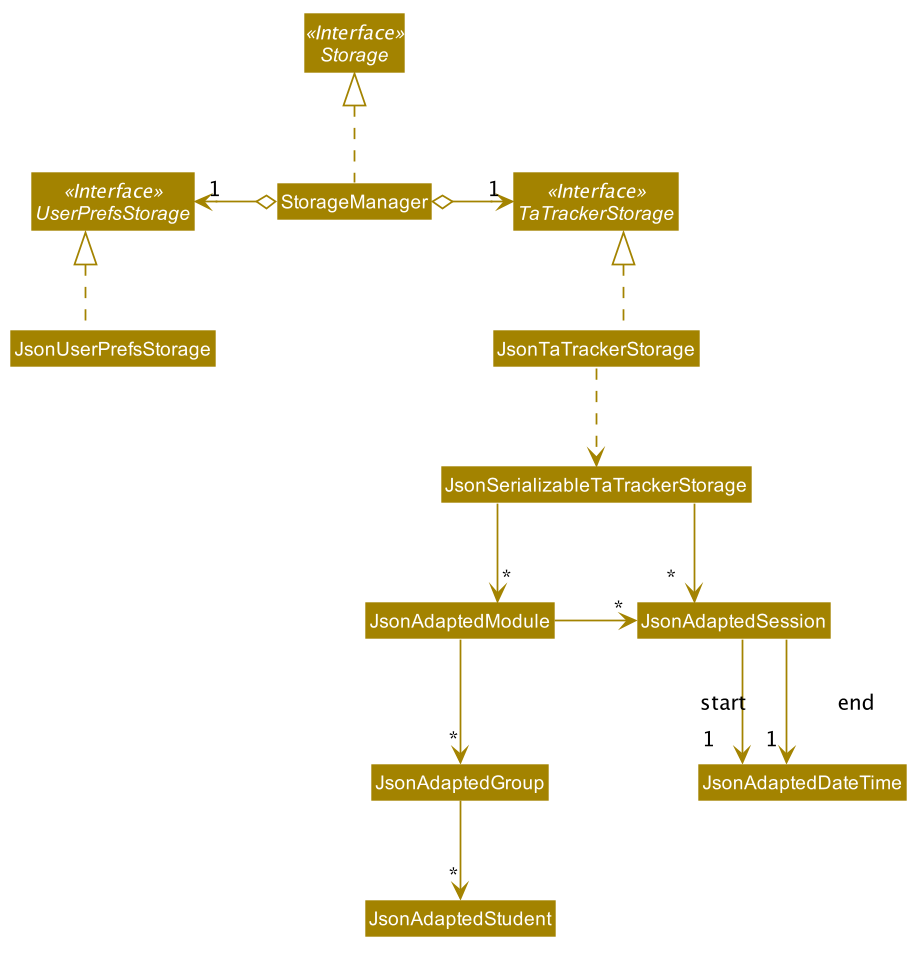

The diagram above was rendered by PlantUML. Its source (embedded in the PNG):
@startuml








skinparam BackgroundColor #FFFFFFF

skinparam Shadowing false

skinparam Class {
    FontColor #FFFFFF
    BorderThickness 1
    BorderColor #FFFFFF
    StereotypeFontColor #FFFFFF
    FontName Arial
}

skinparam Actor {
    BorderColor #000000
    Color #000000
    FontName Arial
}

skinparam Sequence {
    MessageAlign center
    BoxFontSize 15
    BoxPadding 0
    BoxFontColor #FFFFFF
    FontName Arial
}

skinparam Participant {
    FontColor #FFFFFFF
    Padding 20
}

skinparam MinClassWidth 50
skinparam ParticipantPadding 10
skinparam Shadowing false
skinparam DefaultTextAlignment center
skinparam packageStyle Rectangle

hide footbox
hide members
hide circle
skinparam arrowThickness 1.1
skinparam arrowColor #A38300
skinparam classBackgroundColor #A38300
skinparam linetype ortho
skinparam nodesep 50

Interface Storage <<Interface>>
Interface UserPrefsStorage <<Interface>>
Interface TaTrackerStorage <<Interface>>

Class StorageManager
Class JsonUserPrefsStorage
Class JsonTaTrackerStorage

StorageManager .up.|> Storage
StorageManager "1" o-left-> UserPrefsStorage
StorageManager "1" o-right-> TaTrackerStorage

JsonUserPrefsStorage -[hidden]up-> UserPrefsStorage
JsonTaTrackerStorage -[hidden]up-> TaTrackerStorage

JsonUserPrefsStorage -[hidden]right-> JsonTaTrackerStorage

JsonUserPrefsStorage .up.|> UserPrefsStorage

JsonTaTrackerStorage .up.|> TaTrackerStorage
JsonTaTrackerStorage .down.> JsonSerializableTaTrackerStorage

JsonSerializableTaTrackerStorage -down-> "*" JsonAdaptedModule
JsonSerializableTaTrackerStorage -down-> "*" JsonAdaptedSession

JsonAdaptedModule -right-> "*" JsonAdaptedSession

JsonAdaptedModule -down-> "*" JsonAdaptedGroup
JsonAdaptedGroup -down-> "*" JsonAdaptedStudent

JsonAdaptedSession -down-> "1" JsonAdaptedDateTime : end
JsonAdaptedSession -down-> "1" JsonAdaptedDateTime : start

@enduml